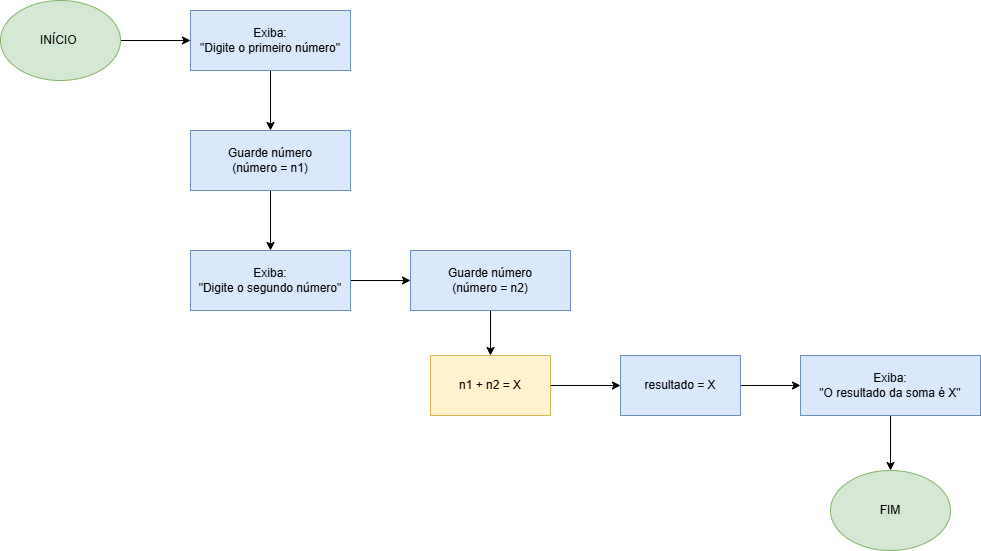

The diagram above was exported from draw.io. Its source (the exported page's mxGraphModel, read from the mxfile embedded in the PNG):
<mxGraphModel dx="2261" dy="780" grid="1" gridSize="10" guides="1" tooltips="1" connect="1" arrows="1" fold="1" page="1" pageScale="1" pageWidth="827" pageHeight="1169" math="0" shadow="0">
  <root>
    <mxCell id="0" />
    <mxCell id="1" parent="0" />
    <mxCell id="SwX5RwmZQbGj4RbuKbx7-18" style="edgeStyle=orthogonalEdgeStyle;rounded=0;orthogonalLoop=1;jettySize=auto;html=1;entryX=0;entryY=0.5;entryDx=0;entryDy=0;" edge="1" parent="1" source="SwX5RwmZQbGj4RbuKbx7-1" target="SwX5RwmZQbGj4RbuKbx7-3">
      <mxGeometry relative="1" as="geometry" />
    </mxCell>
    <mxCell id="SwX5RwmZQbGj4RbuKbx7-1" value="INÍCIO&amp;nbsp;" style="ellipse;whiteSpace=wrap;html=1;fillColor=#d5e8d4;strokeColor=#82b366;" vertex="1" parent="1">
      <mxGeometry x="-440" y="230" width="120" height="80" as="geometry" />
    </mxCell>
    <mxCell id="SwX5RwmZQbGj4RbuKbx7-2" value="FIM" style="ellipse;whiteSpace=wrap;html=1;fillColor=#d5e8d4;strokeColor=#82b366;" vertex="1" parent="1">
      <mxGeometry x="390" y="700" width="120" height="80" as="geometry" />
    </mxCell>
    <mxCell id="SwX5RwmZQbGj4RbuKbx7-6" value="" style="edgeStyle=orthogonalEdgeStyle;rounded=0;orthogonalLoop=1;jettySize=auto;html=1;" edge="1" parent="1" source="SwX5RwmZQbGj4RbuKbx7-3" target="SwX5RwmZQbGj4RbuKbx7-5">
      <mxGeometry relative="1" as="geometry" />
    </mxCell>
    <mxCell id="SwX5RwmZQbGj4RbuKbx7-3" value="Exiba:&lt;div&gt;&quot;Digite o primeiro número&quot;&lt;/div&gt;" style="rounded=0;whiteSpace=wrap;html=1;fillColor=#dae8fc;strokeColor=#6c8ebf;" vertex="1" parent="1">
      <mxGeometry x="-250" y="240" width="160" height="60" as="geometry" />
    </mxCell>
    <mxCell id="SwX5RwmZQbGj4RbuKbx7-8" style="edgeStyle=orthogonalEdgeStyle;rounded=0;orthogonalLoop=1;jettySize=auto;html=1;" edge="1" parent="1" source="SwX5RwmZQbGj4RbuKbx7-5" target="SwX5RwmZQbGj4RbuKbx7-7">
      <mxGeometry relative="1" as="geometry" />
    </mxCell>
    <mxCell id="SwX5RwmZQbGj4RbuKbx7-5" value="Guarde número&lt;div&gt;(número = n1)&lt;/div&gt;" style="whiteSpace=wrap;html=1;fillColor=#dae8fc;strokeColor=#6c8ebf;rounded=0;" vertex="1" parent="1">
      <mxGeometry x="-250" y="360" width="160" height="60" as="geometry" />
    </mxCell>
    <mxCell id="SwX5RwmZQbGj4RbuKbx7-10" style="edgeStyle=orthogonalEdgeStyle;rounded=0;orthogonalLoop=1;jettySize=auto;html=1;" edge="1" parent="1" source="SwX5RwmZQbGj4RbuKbx7-7" target="SwX5RwmZQbGj4RbuKbx7-9">
      <mxGeometry relative="1" as="geometry" />
    </mxCell>
    <mxCell id="SwX5RwmZQbGj4RbuKbx7-7" value="Exiba:&lt;div&gt;&quot;Digite o segundo número&quot;&lt;/div&gt;" style="rounded=0;whiteSpace=wrap;html=1;fillColor=#dae8fc;strokeColor=#6c8ebf;" vertex="1" parent="1">
      <mxGeometry x="-250" y="480" width="160" height="60" as="geometry" />
    </mxCell>
    <mxCell id="SwX5RwmZQbGj4RbuKbx7-12" value="" style="edgeStyle=orthogonalEdgeStyle;rounded=0;orthogonalLoop=1;jettySize=auto;html=1;" edge="1" parent="1" source="SwX5RwmZQbGj4RbuKbx7-9" target="SwX5RwmZQbGj4RbuKbx7-11">
      <mxGeometry relative="1" as="geometry" />
    </mxCell>
    <mxCell id="SwX5RwmZQbGj4RbuKbx7-9" value="Guarde número&lt;div&gt;(número = n2)&lt;/div&gt;" style="whiteSpace=wrap;html=1;fillColor=#dae8fc;strokeColor=#6c8ebf;rounded=0;" vertex="1" parent="1">
      <mxGeometry x="-30" y="480" width="160" height="60" as="geometry" />
    </mxCell>
    <mxCell id="SwX5RwmZQbGj4RbuKbx7-17" value="" style="edgeStyle=orthogonalEdgeStyle;rounded=0;orthogonalLoop=1;jettySize=auto;html=1;" edge="1" parent="1" source="SwX5RwmZQbGj4RbuKbx7-11" target="SwX5RwmZQbGj4RbuKbx7-16">
      <mxGeometry relative="1" as="geometry" />
    </mxCell>
    <mxCell id="SwX5RwmZQbGj4RbuKbx7-11" value="n1 + n2 = X" style="whiteSpace=wrap;html=1;fillColor=#fff2cc;strokeColor=#d6b656;rounded=0;" vertex="1" parent="1">
      <mxGeometry x="-10" y="585" width="120" height="60" as="geometry" />
    </mxCell>
    <mxCell id="SwX5RwmZQbGj4RbuKbx7-20" value="" style="edgeStyle=orthogonalEdgeStyle;rounded=0;orthogonalLoop=1;jettySize=auto;html=1;" edge="1" parent="1" source="SwX5RwmZQbGj4RbuKbx7-16" target="SwX5RwmZQbGj4RbuKbx7-19">
      <mxGeometry relative="1" as="geometry" />
    </mxCell>
    <mxCell id="SwX5RwmZQbGj4RbuKbx7-16" value="resultado = X" style="whiteSpace=wrap;html=1;fillColor=#dae8fc;strokeColor=#6c8ebf;rounded=0;" vertex="1" parent="1">
      <mxGeometry x="180" y="585" width="120" height="60" as="geometry" />
    </mxCell>
    <mxCell id="SwX5RwmZQbGj4RbuKbx7-21" style="edgeStyle=orthogonalEdgeStyle;rounded=0;orthogonalLoop=1;jettySize=auto;html=1;entryX=0.5;entryY=0;entryDx=0;entryDy=0;" edge="1" parent="1" source="SwX5RwmZQbGj4RbuKbx7-19" target="SwX5RwmZQbGj4RbuKbx7-2">
      <mxGeometry relative="1" as="geometry" />
    </mxCell>
    <mxCell id="SwX5RwmZQbGj4RbuKbx7-19" value="Exiba:&lt;div&gt;&quot;O resultado da soma é X&quot;&lt;/div&gt;" style="whiteSpace=wrap;html=1;fillColor=#dae8fc;strokeColor=#6c8ebf;rounded=0;" vertex="1" parent="1">
      <mxGeometry x="360" y="585" width="180" height="60" as="geometry" />
    </mxCell>
  </root>
</mxGraphModel>